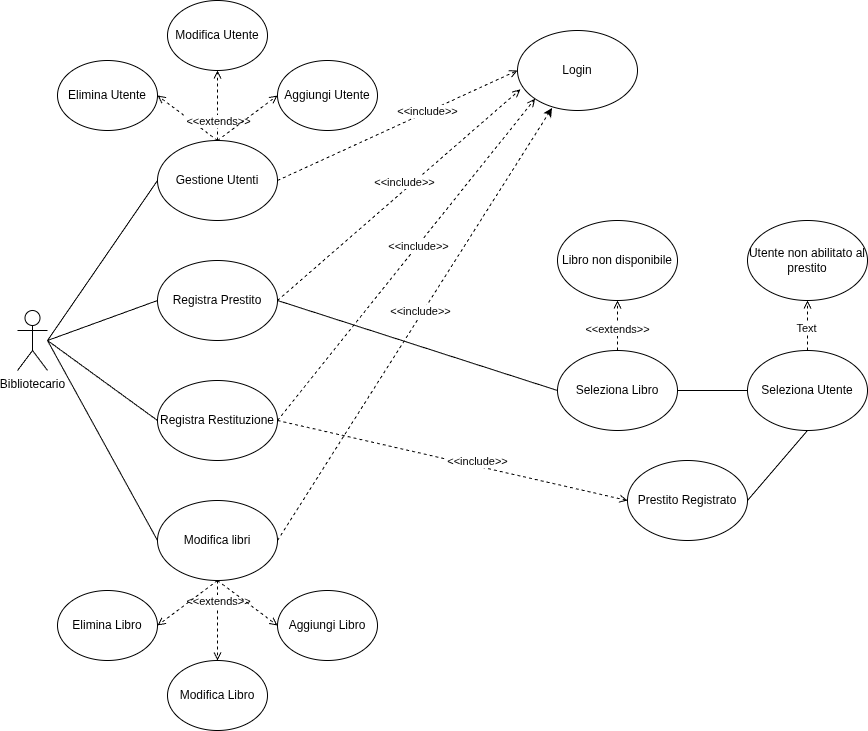

The diagram above was exported from draw.io. Its source (the exported page's mxGraphModel, read from the mxfile embedded in the PNG):
<mxGraphModel dx="1426" dy="736" grid="1" gridSize="10" guides="1" tooltips="1" connect="1" arrows="1" fold="1" page="1" pageScale="1" pageWidth="850" pageHeight="1100" math="0" shadow="0">
  <root>
    <mxCell id="0" />
    <mxCell id="1" parent="0" />
    <mxCell id="iXaW3hodQ1p8mjlMJvc3-1" parent="1" style="shape=umlActor;verticalLabelPosition=bottom;verticalAlign=top;html=1;outlineConnect=0;" value="Bibliotecario" vertex="1">
      <mxGeometry height="60" width="30" x="60" y="370" as="geometry" />
    </mxCell>
    <mxCell id="iXaW3hodQ1p8mjlMJvc3-19" edge="1" parent="1" source="iXaW3hodQ1p8mjlMJvc3-2" style="rounded=0;orthogonalLoop=1;jettySize=auto;html=1;exitX=0;exitY=0.5;exitDx=0;exitDy=0;endArrow=none;endFill=0;">
      <mxGeometry relative="1" as="geometry">
        <mxPoint x="90" y="400" as="targetPoint" />
      </mxGeometry>
    </mxCell>
    <mxCell id="iXaW3hodQ1p8mjlMJvc3-29" edge="1" parent="1" source="iXaW3hodQ1p8mjlMJvc3-2" style="rounded=0;orthogonalLoop=1;jettySize=auto;html=1;exitX=0.5;exitY=0;exitDx=0;exitDy=0;entryX=1;entryY=0.5;entryDx=0;entryDy=0;dashed=1;endArrow=open;endFill=0;" target="iXaW3hodQ1p8mjlMJvc3-7">
      <mxGeometry relative="1" as="geometry" />
    </mxCell>
    <mxCell id="iXaW3hodQ1p8mjlMJvc3-30" edge="1" parent="1" source="iXaW3hodQ1p8mjlMJvc3-2" style="rounded=0;orthogonalLoop=1;jettySize=auto;html=1;exitX=0.5;exitY=0;exitDx=0;exitDy=0;entryX=0.5;entryY=1;entryDx=0;entryDy=0;endArrow=open;endFill=0;dashed=1;" target="iXaW3hodQ1p8mjlMJvc3-27">
      <mxGeometry relative="1" as="geometry" />
    </mxCell>
    <mxCell id="aJQ7dU_R-42j7zoWsYjp-1" connectable="0" parent="iXaW3hodQ1p8mjlMJvc3-30" style="edgeLabel;html=1;align=center;verticalAlign=middle;resizable=0;points=[];" value="&amp;lt;&amp;lt;extends&amp;gt;&amp;gt;" vertex="1">
      <mxGeometry relative="1" x="0.0857" y="2" as="geometry">
        <mxPoint x="2" y="18" as="offset" />
      </mxGeometry>
    </mxCell>
    <mxCell id="iXaW3hodQ1p8mjlMJvc3-31" edge="1" parent="1" source="iXaW3hodQ1p8mjlMJvc3-2" style="rounded=0;orthogonalLoop=1;jettySize=auto;html=1;exitX=0.5;exitY=0;exitDx=0;exitDy=0;entryX=0;entryY=0.5;entryDx=0;entryDy=0;endArrow=open;endFill=0;dashed=1;" target="iXaW3hodQ1p8mjlMJvc3-28">
      <mxGeometry relative="1" as="geometry" />
    </mxCell>
    <mxCell id="iXaW3hodQ1p8mjlMJvc3-2" parent="1" style="ellipse;whiteSpace=wrap;html=1;" value="Gestione Utenti" vertex="1">
      <mxGeometry height="80" width="120" x="200" y="200" as="geometry" />
    </mxCell>
    <mxCell id="aJQ7dU_R-42j7zoWsYjp-15" edge="1" parent="1" source="iXaW3hodQ1p8mjlMJvc3-3" style="rounded=0;orthogonalLoop=1;jettySize=auto;html=1;exitX=1;exitY=0.5;exitDx=0;exitDy=0;entryX=0;entryY=0.5;entryDx=0;entryDy=0;endArrow=none;endFill=0;" target="aJQ7dU_R-42j7zoWsYjp-11">
      <mxGeometry relative="1" as="geometry" />
    </mxCell>
    <mxCell id="iXaW3hodQ1p8mjlMJvc3-3" parent="1" style="ellipse;whiteSpace=wrap;html=1;" value="Registra Prestito" vertex="1">
      <mxGeometry height="80" width="120" x="200" y="320" as="geometry" />
    </mxCell>
    <mxCell id="iXaW3hodQ1p8mjlMJvc3-22" edge="1" parent="1" source="iXaW3hodQ1p8mjlMJvc3-4" style="rounded=0;orthogonalLoop=1;jettySize=auto;html=1;exitX=0;exitY=0.5;exitDx=0;exitDy=0;endArrow=none;endFill=0;">
      <mxGeometry relative="1" as="geometry">
        <mxPoint x="90" y="400" as="targetPoint" />
      </mxGeometry>
    </mxCell>
    <mxCell id="aJQ7dU_R-42j7zoWsYjp-21" edge="1" parent="1" source="iXaW3hodQ1p8mjlMJvc3-4" style="rounded=0;orthogonalLoop=1;jettySize=auto;html=1;exitX=1;exitY=0.5;exitDx=0;exitDy=0;entryX=0;entryY=0.5;entryDx=0;entryDy=0;dashed=1;endArrow=open;endFill=0;" target="aJQ7dU_R-42j7zoWsYjp-14">
      <mxGeometry relative="1" as="geometry" />
    </mxCell>
    <mxCell id="aJQ7dU_R-42j7zoWsYjp-22" connectable="0" parent="aJQ7dU_R-42j7zoWsYjp-21" style="edgeLabel;html=1;align=center;verticalAlign=middle;resizable=0;points=[];" value="&amp;lt;&amp;lt;include&amp;gt;&amp;gt;" vertex="1">
      <mxGeometry relative="1" x="0.4334" y="-4" as="geometry">
        <mxPoint x="-50" y="-21" as="offset" />
      </mxGeometry>
    </mxCell>
    <mxCell id="iXaW3hodQ1p8mjlMJvc3-4" parent="1" style="ellipse;whiteSpace=wrap;html=1;" value="Registra Restituzione" vertex="1">
      <mxGeometry height="80" width="120" x="200" y="440" as="geometry" />
    </mxCell>
    <mxCell id="iXaW3hodQ1p8mjlMJvc3-23" edge="1" parent="1" source="iXaW3hodQ1p8mjlMJvc3-5" style="rounded=0;orthogonalLoop=1;jettySize=auto;html=1;exitX=0;exitY=0.5;exitDx=0;exitDy=0;endArrow=none;endFill=0;">
      <mxGeometry relative="1" as="geometry">
        <mxPoint x="90" y="400.0000000000001" as="targetPoint" />
      </mxGeometry>
    </mxCell>
    <mxCell id="aJQ7dU_R-42j7zoWsYjp-6" edge="1" parent="1" source="iXaW3hodQ1p8mjlMJvc3-5" style="rounded=0;orthogonalLoop=1;jettySize=auto;html=1;exitX=0.5;exitY=1;exitDx=0;exitDy=0;entryX=0.5;entryY=0;entryDx=0;entryDy=0;dashed=1;endArrow=open;endFill=0;" target="aJQ7dU_R-42j7zoWsYjp-4">
      <mxGeometry relative="1" as="geometry" />
    </mxCell>
    <mxCell id="aJQ7dU_R-42j7zoWsYjp-9" connectable="0" parent="aJQ7dU_R-42j7zoWsYjp-6" style="edgeLabel;html=1;align=center;verticalAlign=middle;resizable=0;points=[];" value="&amp;lt;&amp;lt;extends&amp;gt;&amp;gt;" vertex="1">
      <mxGeometry relative="1" x="-0.2" y="-1" as="geometry">
        <mxPoint x="1" y="-12" as="offset" />
      </mxGeometry>
    </mxCell>
    <mxCell id="aJQ7dU_R-42j7zoWsYjp-7" edge="1" parent="1" source="iXaW3hodQ1p8mjlMJvc3-5" style="rounded=0;orthogonalLoop=1;jettySize=auto;html=1;exitX=0.5;exitY=1;exitDx=0;exitDy=0;entryX=0;entryY=0.5;entryDx=0;entryDy=0;dashed=1;endArrow=open;endFill=0;" target="aJQ7dU_R-42j7zoWsYjp-5">
      <mxGeometry relative="1" as="geometry" />
    </mxCell>
    <mxCell id="aJQ7dU_R-42j7zoWsYjp-8" edge="1" parent="1" source="iXaW3hodQ1p8mjlMJvc3-5" style="rounded=0;orthogonalLoop=1;jettySize=auto;html=1;exitX=0.5;exitY=1;exitDx=0;exitDy=0;entryX=1;entryY=0.5;entryDx=0;entryDy=0;dashed=1;endArrow=open;endFill=0;" target="aJQ7dU_R-42j7zoWsYjp-3">
      <mxGeometry relative="1" as="geometry" />
    </mxCell>
    <mxCell id="iXaW3hodQ1p8mjlMJvc3-5" parent="1" style="ellipse;whiteSpace=wrap;html=1;" value="Modifica libri" vertex="1">
      <mxGeometry height="80" width="120" x="200" y="560" as="geometry" />
    </mxCell>
    <mxCell id="iXaW3hodQ1p8mjlMJvc3-7" parent="1" style="ellipse;whiteSpace=wrap;html=1;" value="Elimina Utente" vertex="1">
      <mxGeometry height="70" width="100" x="100" y="120" as="geometry" />
    </mxCell>
    <mxCell id="iXaW3hodQ1p8mjlMJvc3-12" edge="1" parent="1" source="iXaW3hodQ1p8mjlMJvc3-2" style="rounded=0;orthogonalLoop=1;jettySize=auto;html=1;dashed=1;endArrow=open;endFill=0;exitX=1;exitY=0.5;exitDx=0;exitDy=0;entryX=0;entryY=0.5;entryDx=0;entryDy=0;" target="iXaW3hodQ1p8mjlMJvc3-9">
      <mxGeometry relative="1" as="geometry">
        <mxPoint x="450" y="260" as="sourcePoint" />
        <mxPoint x="470" y="400" as="targetPoint" />
      </mxGeometry>
    </mxCell>
    <mxCell id="iXaW3hodQ1p8mjlMJvc3-13" edge="1" parent="1" source="iXaW3hodQ1p8mjlMJvc3-3" style="rounded=0;orthogonalLoop=1;jettySize=auto;html=1;exitX=1;exitY=0.5;exitDx=0;exitDy=0;dashed=1;endArrow=open;endFill=0;entryX=0.024;entryY=0.736;entryDx=0;entryDy=0;entryPerimeter=0;" target="iXaW3hodQ1p8mjlMJvc3-9">
      <mxGeometry relative="1" as="geometry">
        <mxPoint x="470" y="400" as="targetPoint" />
      </mxGeometry>
    </mxCell>
    <mxCell id="iXaW3hodQ1p8mjlMJvc3-24" connectable="0" parent="iXaW3hodQ1p8mjlMJvc3-13" style="edgeLabel;html=1;align=center;verticalAlign=middle;resizable=0;points=[];" value="&amp;lt;&amp;lt;include&amp;gt;&amp;gt;" vertex="1">
      <mxGeometry relative="1" x="0.2473" y="2" as="geometry">
        <mxPoint x="-24" y="15" as="offset" />
      </mxGeometry>
    </mxCell>
    <mxCell id="iXaW3hodQ1p8mjlMJvc3-14" edge="1" parent="1" source="iXaW3hodQ1p8mjlMJvc3-4" style="rounded=0;orthogonalLoop=1;jettySize=auto;html=1;exitX=1;exitY=0.5;exitDx=0;exitDy=0;dashed=1;endArrow=open;endFill=0;entryX=0;entryY=1;entryDx=0;entryDy=0;" target="iXaW3hodQ1p8mjlMJvc3-9">
      <mxGeometry relative="1" as="geometry">
        <mxPoint x="370" y="480" as="targetPoint" />
      </mxGeometry>
    </mxCell>
    <mxCell id="iXaW3hodQ1p8mjlMJvc3-25" connectable="0" parent="iXaW3hodQ1p8mjlMJvc3-14" style="edgeLabel;html=1;align=center;verticalAlign=middle;resizable=0;points=[];" value="&amp;lt;&amp;lt;include&amp;gt;&amp;gt;" vertex="1">
      <mxGeometry relative="1" x="0.0853" y="-1" as="geometry">
        <mxPoint as="offset" />
      </mxGeometry>
    </mxCell>
    <mxCell id="iXaW3hodQ1p8mjlMJvc3-15" edge="1" parent="1" source="iXaW3hodQ1p8mjlMJvc3-5" style="rounded=0;orthogonalLoop=1;jettySize=auto;html=1;dashed=1;exitX=1;exitY=0.5;exitDx=0;exitDy=0;entryX=0.288;entryY=0.968;entryDx=0;entryDy=0;entryPerimeter=0;" target="iXaW3hodQ1p8mjlMJvc3-9">
      <mxGeometry relative="1" as="geometry">
        <mxPoint x="640" y="550" as="targetPoint" />
      </mxGeometry>
    </mxCell>
    <mxCell id="iXaW3hodQ1p8mjlMJvc3-16" connectable="0" parent="iXaW3hodQ1p8mjlMJvc3-15" style="edgeLabel;html=1;align=center;verticalAlign=middle;resizable=0;points=[];" value="&amp;lt;&amp;lt;include&amp;gt;&amp;gt;" vertex="1">
      <mxGeometry relative="1" x="-0.8571" y="5" as="geometry">
        <mxPoint x="134" y="-396" as="offset" />
      </mxGeometry>
    </mxCell>
    <mxCell id="iXaW3hodQ1p8mjlMJvc3-26" connectable="0" parent="iXaW3hodQ1p8mjlMJvc3-15" style="edgeLabel;html=1;align=center;verticalAlign=middle;resizable=0;points=[];" value="&amp;lt;&amp;lt;include&amp;gt;&amp;gt;" vertex="1">
      <mxGeometry relative="1" x="0.0535" y="3" as="geometry">
        <mxPoint as="offset" />
      </mxGeometry>
    </mxCell>
    <mxCell id="iXaW3hodQ1p8mjlMJvc3-9" parent="1" style="ellipse;whiteSpace=wrap;html=1;" value="Login" vertex="1">
      <mxGeometry height="80" width="120" x="560" y="90" as="geometry" />
    </mxCell>
    <mxCell id="iXaW3hodQ1p8mjlMJvc3-20" edge="1" parent="1" source="iXaW3hodQ1p8mjlMJvc3-3" style="rounded=0;orthogonalLoop=1;jettySize=auto;html=1;exitX=0;exitY=0.5;exitDx=0;exitDy=0;endArrow=none;endFill=0;">
      <mxGeometry relative="1" as="geometry">
        <mxPoint x="90" y="400" as="targetPoint" />
      </mxGeometry>
    </mxCell>
    <mxCell id="iXaW3hodQ1p8mjlMJvc3-27" parent="1" style="ellipse;whiteSpace=wrap;html=1;" value="Modifica Utente" vertex="1">
      <mxGeometry height="70" width="100" x="210" y="60" as="geometry" />
    </mxCell>
    <mxCell id="iXaW3hodQ1p8mjlMJvc3-28" parent="1" style="ellipse;whiteSpace=wrap;html=1;" value="Aggiungi Utente" vertex="1">
      <mxGeometry height="70" width="100" x="320" y="120" as="geometry" />
    </mxCell>
    <mxCell id="aJQ7dU_R-42j7zoWsYjp-3" parent="1" style="ellipse;whiteSpace=wrap;html=1;" value="Elimina Libro" vertex="1">
      <mxGeometry height="70" width="100" x="100" y="650" as="geometry" />
    </mxCell>
    <mxCell id="aJQ7dU_R-42j7zoWsYjp-4" parent="1" style="ellipse;whiteSpace=wrap;html=1;" value="Modifica Libro" vertex="1">
      <mxGeometry height="70" width="100" x="210" y="720" as="geometry" />
    </mxCell>
    <mxCell id="aJQ7dU_R-42j7zoWsYjp-5" parent="1" style="ellipse;whiteSpace=wrap;html=1;" value="Aggiungi Libro" vertex="1">
      <mxGeometry height="70" width="100" x="320" y="650" as="geometry" />
    </mxCell>
    <mxCell id="aJQ7dU_R-42j7zoWsYjp-10" parent="1" style="ellipse;whiteSpace=wrap;html=1;" value="Libro non disponibile" vertex="1">
      <mxGeometry height="80" width="120" x="600" y="280" as="geometry" />
    </mxCell>
    <mxCell id="aJQ7dU_R-42j7zoWsYjp-16" edge="1" parent="1" source="aJQ7dU_R-42j7zoWsYjp-11" style="rounded=0;orthogonalLoop=1;jettySize=auto;html=1;exitX=1;exitY=0.5;exitDx=0;exitDy=0;entryX=0;entryY=0.5;entryDx=0;entryDy=0;endArrow=none;endFill=0;" target="aJQ7dU_R-42j7zoWsYjp-13">
      <mxGeometry relative="1" as="geometry" />
    </mxCell>
    <mxCell id="aJQ7dU_R-42j7zoWsYjp-17" edge="1" parent="1" source="aJQ7dU_R-42j7zoWsYjp-11" style="rounded=0;orthogonalLoop=1;jettySize=auto;html=1;exitX=0.5;exitY=0;exitDx=0;exitDy=0;entryX=0.5;entryY=1;entryDx=0;entryDy=0;endArrow=open;endFill=0;dashed=1;" target="aJQ7dU_R-42j7zoWsYjp-10">
      <mxGeometry relative="1" as="geometry" />
    </mxCell>
    <mxCell id="aJQ7dU_R-42j7zoWsYjp-23" connectable="0" parent="aJQ7dU_R-42j7zoWsYjp-17" style="edgeLabel;html=1;align=center;verticalAlign=middle;resizable=0;points=[];" value="&amp;lt;&amp;lt;extends&amp;gt;&amp;gt;" vertex="1">
      <mxGeometry relative="1" x="-0.12" y="1" as="geometry">
        <mxPoint as="offset" />
      </mxGeometry>
    </mxCell>
    <mxCell id="aJQ7dU_R-42j7zoWsYjp-11" parent="1" style="ellipse;whiteSpace=wrap;html=1;" value="Seleziona Libro" vertex="1">
      <mxGeometry height="80" width="120" x="600" y="410" as="geometry" />
    </mxCell>
    <mxCell id="aJQ7dU_R-42j7zoWsYjp-12" parent="1" style="ellipse;whiteSpace=wrap;html=1;" value="Utente non abilitato al prestito" vertex="1">
      <mxGeometry height="80" width="120" x="790" y="280" as="geometry" />
    </mxCell>
    <mxCell id="aJQ7dU_R-42j7zoWsYjp-18" edge="1" parent="1" source="aJQ7dU_R-42j7zoWsYjp-13" style="rounded=0;orthogonalLoop=1;jettySize=auto;html=1;exitX=0.5;exitY=0;exitDx=0;exitDy=0;entryX=0.5;entryY=1;entryDx=0;entryDy=0;dashed=1;endArrow=open;endFill=0;" target="aJQ7dU_R-42j7zoWsYjp-12">
      <mxGeometry relative="1" as="geometry" />
    </mxCell>
    <mxCell id="aJQ7dU_R-42j7zoWsYjp-24" connectable="0" parent="aJQ7dU_R-42j7zoWsYjp-18" style="edgeLabel;html=1;align=center;verticalAlign=middle;resizable=0;points=[];" value="Text" vertex="1">
      <mxGeometry relative="1" x="-0.08" y="2" as="geometry">
        <mxPoint as="offset" />
      </mxGeometry>
    </mxCell>
    <mxCell id="aJQ7dU_R-42j7zoWsYjp-19" edge="1" parent="1" source="aJQ7dU_R-42j7zoWsYjp-13" style="rounded=0;orthogonalLoop=1;jettySize=auto;html=1;exitX=0.5;exitY=1;exitDx=0;exitDy=0;entryX=1;entryY=0.5;entryDx=0;entryDy=0;endArrow=none;endFill=0;" target="aJQ7dU_R-42j7zoWsYjp-14">
      <mxGeometry relative="1" as="geometry" />
    </mxCell>
    <mxCell id="aJQ7dU_R-42j7zoWsYjp-13" parent="1" style="ellipse;whiteSpace=wrap;html=1;" value="Seleziona Utente" vertex="1">
      <mxGeometry height="80" width="120" x="790" y="410" as="geometry" />
    </mxCell>
    <mxCell id="aJQ7dU_R-42j7zoWsYjp-14" parent="1" style="ellipse;whiteSpace=wrap;html=1;" value="Prestito Registrato" vertex="1">
      <mxGeometry height="80" width="120" x="670" y="520" as="geometry" />
    </mxCell>
  </root>
</mxGraphModel>